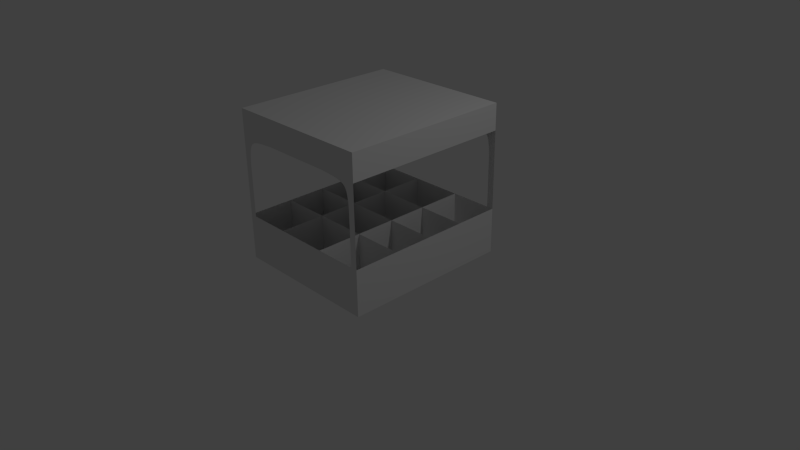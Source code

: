# Source: start.blend  (saved by Blender 2.72.0; exported with 4.5.12 LTS)
import bpy
from mathutils import Matrix  # noqa: F401  (used for matrix-valued properties, if any)

bpy.ops.wm.read_factory_settings(use_empty=True)
scene = bpy.context.scene
scene.name = 'Scene'

# ---- collections
col_collection_1 = bpy.data.collections.new('Collection 1'); scene.collection.children.link(col_collection_1)

# ---- materials (node trees are filled in below, after node groups)
mat_material = bpy.data.materials.new('Material')
mat_material.alpha_threshold = 0.0
mat_material.roughness = 0.5
mat_material.line_color = (0.0, 0.0, 0.0, 1.0)

# ---- material node trees

# ---- world
world_world = bpy.data.worlds.new('World'); scene.world = world_world
world_world.color = (0.05088, 0.05088, 0.05088)
world_world.use_sun_shadow = False
world_world.sun_shadow_jitter_overblur = 0.0
world_world.cycles.sampling_method = 'MANUAL'
world_world.cycles.sample_map_resolution = 256

# ---- cameras
cam_camera = bpy.data.cameras.new('Camera')
cam_camera.clip_end = 100.0
cam_camera.lens = 35.0
cam_camera.sensor_width = 32.0
cam_camera.sensor_height = 18.0
cam_camera.ortho_scale = 7.314
cam_camera.dof.focus_distance = 0.0

# ---- lights
light_lamp = bpy.data.lights.new('Lamp', 'POINT')
light_lamp.transmission_factor = 0.0
light_lamp.cutoff_distance = 30.0
light_lamp.energy = 100.0
light_lamp.shadow_buffer_clip_start = 1.001
light_lamp.shadow_soft_size = 0.1
light_lamp.shadow_maximum_resolution = 0.006
light_lamp.use_absolute_resolution = True
light_lamp.cycles.use_multiple_importance_sampling = False

# ---- meshes
me_cube = bpy.data.meshes.new('Cube')
me_cube.from_pydata([(1.0, -1.129, -1.0), (1.0, -1.129, 1.0), (1.0, -1.192e-07, -1.0), (0.0, -1.129, -1.0), (1.0, -1.129, 0.0), (1.0, -1.073e-06, 1.0), (0.0, -1.129, 1.0), (5.96e-08, 2.384e-07, -1.0), (-1.49e-07, -3.576e-07, 1.0), (1.0, -1.129, 0.6503), (1.0, 0.0, 0.6503), (0.0, -1.129, 0.6499), (1.0, -1.129, -0.3929), (1.0, 0.0, -0.3929), (0.0, -1.129, -0.3929), (0.9132, -1.129, -1.0), (0.9132, -1.129, 1.0), (0.9132, 0.0, -1.0), (0.9132, 0.0, 1.0), (0.9132, -1.129, 0.0), (0.9132, -1.129, 0.6499), (0.9132, -1.129, -0.3929), (0.3517, -1.129, -1.0), (0.3517, 0.0, -1.0), (0.3517, -1.129, -0.3929), (1.0, -0.5284, -1.0), (0.0, -0.5284, -1.0), (1.0, -0.5284, -0.3929), (0.9132, -0.5284, -1.0), (0.3517, -0.5284, -1.0), (0.9123, -1.129, 0.3347), (0.4702, -1.128, 0.6499), (0.9053, -1.129, 0.406), (0.8974, -1.129, 0.4636), (0.8866, -1.129, 0.5102), (0.8709, -1.129, 0.5482), (0.8484, -1.129, 0.5782), (0.8169, -1.129, 0.6008), (0.7746, -1.129, 0.6172), (0.7207, -1.129, 0.6289), (0.6545, -1.129, 0.6372), (0.5721, -1.129, 0.6436), (0.5232, -1.129, 0.6466), (0.9089, -1.129, 0.3717), (0.9016, -1.129, 0.4365), (0.8925, -1.129, 0.488), (0.8795, -1.129, 0.5302), (0.8607, -1.129, 0.5642), (0.8339, -1.129, 0.5904), (0.7972, -1.129, 0.6097), (0.7492, -1.129, 0.6236), (0.6892, -1.129, 0.6334), (0.6157, -1.129, 0.6406), (0.4971, -1.129, 0.6481), (0.9071, -1.129, 0.3893), (0.8995, -1.129, 0.4504), (0.8897, -1.129, 0.4994), (0.8754, -1.129, 0.5395), (0.8548, -1.129, 0.5714), (0.8257, -1.129, 0.5958), (0.7863, -1.129, 0.6136), (0.7353, -1.129, 0.6264), (0.6723, -1.129, 0.6354), (0.5946, -1.129, 0.6421), (0.5483, -1.129, 0.6451), (0.9106, -1.129, 0.3534), (0.9035, -1.129, 0.4217), (0.895, -1.129, 0.4761), (0.8832, -1.129, 0.5205), (0.866, -1.129, 0.5565), (0.8414, -1.129, 0.5845), (0.8074, -1.129, 0.6054), (0.7623, -1.129, 0.6206), (0.7054, -1.129, 0.6312), (0.6356, -1.129, 0.6389), (1.0, -0.5284, -1.0), (0.0, -0.5284, -1.0), (0.9132, -0.5284, -1.0), (0.3517, -0.5284, -1.0), (1.0, -0.5284, -1.0), (0.0, -0.5284, -1.0), (0.9132, -0.5284, -1.0), (0.3517, -0.5284, -1.0), (1.0, -0.5284, -1.0), (0.0, -0.5284, -1.0), (0.9132, -0.5284, -1.0), (0.3517, -0.5284, -1.0), (1.0, -0.5284, -1.0), (0.0, -0.5284, -1.0), (0.9132, -0.5284, -1.0), (0.3517, -0.5284, -1.0), (0.0, -0.5284, -1.0), (0.9132, -0.5284, -1.0), (0.3517, -0.5284, -1.0), (1.0, -0.5284, -1.0), (0.9132, -0.5284, -1.0), (0.0, -0.5284, -1.0), (0.9132, -0.5284, -1.0), (0.3517, -0.5284, -1.0), (1.0, -0.5284, -1.0), (0.9132, -0.5284, -1.0), (0.0, -0.5284, -1.0), (0.9132, -0.5284, -1.0), (0.3517, -0.5284, -1.0), (0.9132, 0.0, -1.0), (0.9132, -0.5284, -0.3929), (0.0, -0.5284, -0.3929), (0.9132, -0.5284, -0.3929), (0.3517, -0.5284, -0.3929), (0.3517, 0.0, -0.3929), (5.96e-08, 2.384e-07, -1.0), (0.3517, 0.0, -1.0), (0.9132, 0.0, -0.3929), (0.9132, 0.0, -0.3929), (0.0, 0.0, -0.3929)], [], [(10, 5, 1, 9), (29, 22, 3, 26), (18, 8, 6, 16), (20, 16, 6, 11, 31), (25, 27, 12, 0), (22, 24, 14, 3), (25, 0, 15, 28), (5, 18, 16, 1), (12, 4, 19, 21), (9, 1, 16, 20), (4, 9, 20, 30, 19), (0, 12, 21, 15), (28, 15, 22, 29), (15, 21, 24, 22), (23, 29, 26, 7), (2, 13, 27, 25), (2, 25, 28, 17), (17, 28, 29, 23), (30, 20, 31, 53, 42, 64, 41, 63, 52, 74, 40, 62, 51, 73, 39, 61, 50, 72, 38, 60, 49, 71, 37, 59, 48, 70, 36, 58, 47, 69, 35, 57, 46, 68, 34, 56, 45, 67, 33, 55, 44, 66, 32, 54, 43, 65), (29, 28, 77, 78), (28, 25, 75, 77), (26, 29, 78, 76), (78, 77, 81, 82), (77, 75, 79, 81), (76, 78, 82, 80), (82, 81, 85, 86), (81, 79, 83, 85), (80, 82, 86, 84), (86, 85, 89, 90), (85, 83, 87, 89), (84, 86, 90, 88), (90, 89, 92, 93), (88, 90, 93, 91), (93, 92, 97, 98), (91, 93, 98, 96), (89, 87, 94, 95), (98, 97, 102, 103), (96, 98, 103, 101), (95, 94, 99, 100), (103, 102, 107, 108), (101, 103, 108, 106), (23, 7, 110, 111), (100, 99, 27, 105), (17, 23, 111, 104), (29, 22, 24, 108), (23, 29, 108, 109), (111, 110, 114, 109), (104, 111, 109, 113), (2, 17, 112, 13)])
me_cube.materials.append(mat_material)
me_cube.use_remesh_preserve_volume = False
me_cube.use_remesh_preserve_attributes = False
me_cube.use_mirror_vertex_groups = False
me_cube.update()

# ---- objects
ob_cube = bpy.data.objects.new('Cube', me_cube)
ob_lamp = bpy.data.objects.new('Lamp', light_lamp)
ob_camera = bpy.data.objects.new('Camera', cam_camera)

# ---- transforms, parenting, visibility, modifiers, constraints
ob_cube.location = (0.0, 0.0, 1.0)
ob_cube.lock_rotations_4d = False
ob_cube.empty_display_type = 'ARROWS'
ob_cube.lineart.crease_threshold = 0.0
_m = ob_cube.modifiers.new('Mirror', 'MIRROR')
_m.use_clip = True
_m = ob_cube.modifiers.new('Mirror.001', 'MIRROR')
_m.use_axis = (False, True, False)
_m.use_clip = True
ob_lamp.location = (4.076, 1.005, 5.904)
ob_lamp.rotation_euler = (0.6503, 0.05522, 1.866)
ob_lamp.lock_rotations_4d = False
ob_lamp.empty_display_type = 'ARROWS'
ob_lamp.color = (0.0, 0.0, 0.0, 0.0)
ob_lamp.lineart.crease_threshold = 0.0
ob_camera.location = (7.481, -6.508, 5.344)
ob_camera.rotation_euler = (1.109, 0.01082, 0.8149)
ob_camera.lock_rotations_4d = False
ob_camera.empty_display_type = 'ARROWS'
ob_camera.color = (0.0, 0.0, 0.0, 0.0)
ob_camera.display_type = 'WIRE'
ob_camera.lineart.crease_threshold = 0.0

# ---- collection membership
col_collection_1.objects.link(ob_cube)
col_collection_1.objects.link(ob_lamp)
col_collection_1.objects.link(ob_camera)

# ---- scene / render settings (as saved in the file)
scene.camera = ob_camera
scene.frame_start = 1; scene.frame_end = 250; scene.frame_set(0)
scene.render.engine = 'CYCLES'
scene.render.resolution_percentage = 50
scene.render.dither_intensity = 0.0
scene.cycles.use_denoising = False
scene.cycles.samples = 10
scene.cycles.sampling_pattern = 'TABULATED_SOBOL'
scene.cycles.light_sampling_threshold = 0.0
scene.cycles.use_adaptive_sampling = False
scene.cycles.use_light_tree = False
scene.cycles.blur_glossy = 0.0
scene.cycles.pixel_filter_type = 'GAUSSIAN'
scene.cycles.sample_clamp_indirect = 0.0
scene.view_settings.view_transform = 'Standard'
bpy.context.view_layer.update()
